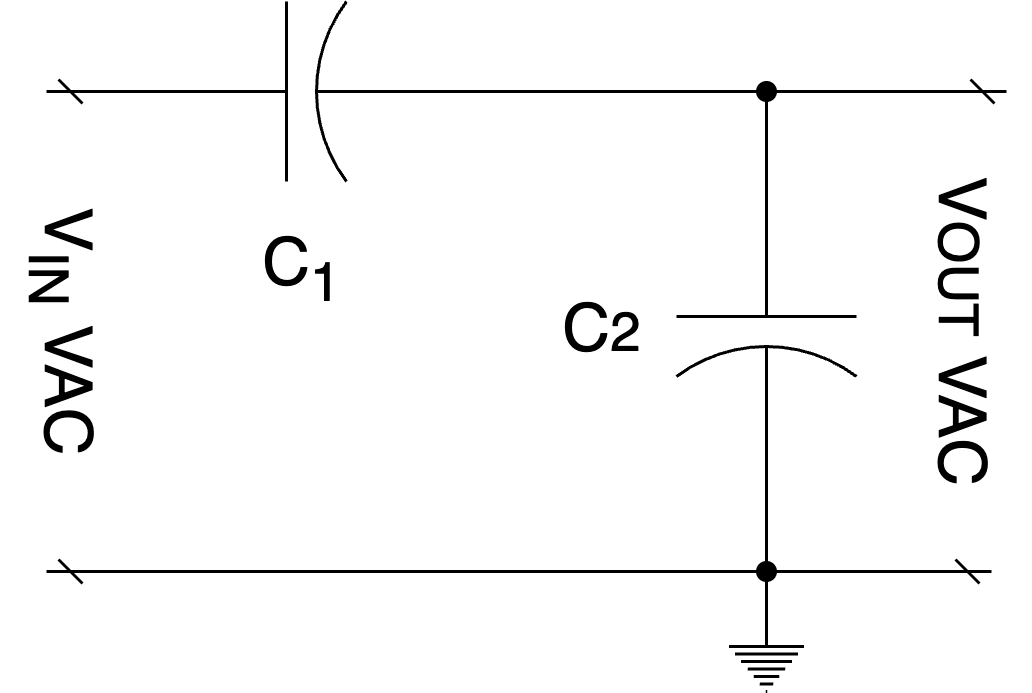

The diagram above was exported from draw.io. Its source (the exported page's mxGraphModel, read from the mxfile embedded in the PNG):
<mxGraphModel dx="637" dy="852" grid="1" gridSize="10" guides="1" tooltips="1" connect="1" arrows="1" fold="1" page="1" pageScale="1" pageWidth="850" pageHeight="1100" math="0" shadow="0">
  <root>
    <mxCell id="0" />
    <mxCell id="1" parent="0" />
    <mxCell id="Jwbc90O_ujwcIK33lNIT-8" style="edgeStyle=orthogonalEdgeStyle;rounded=0;orthogonalLoop=1;jettySize=auto;html=1;endArrow=dash;endFill=0;" edge="1" parent="1" source="Jwbc90O_ujwcIK33lNIT-2">
      <mxGeometry relative="1" as="geometry">
        <mxPoint x="340" y="470" as="targetPoint" />
      </mxGeometry>
    </mxCell>
    <mxCell id="Jwbc90O_ujwcIK33lNIT-2" value="" style="pointerEvents=1;verticalLabelPosition=bottom;shadow=0;dashed=0;align=center;html=1;verticalAlign=top;shape=mxgraph.electrical.capacitors.capacitor_2;" vertex="1" parent="1">
      <mxGeometry x="375" y="440" width="100" height="60" as="geometry" />
    </mxCell>
    <mxCell id="Jwbc90O_ujwcIK33lNIT-5" style="edgeStyle=orthogonalEdgeStyle;rounded=0;orthogonalLoop=1;jettySize=auto;html=1;endArrow=oval;endFill=1;" edge="1" parent="1" source="Jwbc90O_ujwcIK33lNIT-3">
      <mxGeometry relative="1" as="geometry">
        <mxPoint x="580" y="470" as="targetPoint" />
      </mxGeometry>
    </mxCell>
    <mxCell id="Jwbc90O_ujwcIK33lNIT-6" style="edgeStyle=orthogonalEdgeStyle;rounded=0;orthogonalLoop=1;jettySize=auto;html=1;endArrow=oval;endFill=1;" edge="1" parent="1" source="Jwbc90O_ujwcIK33lNIT-3">
      <mxGeometry relative="1" as="geometry">
        <mxPoint x="580" y="630" as="targetPoint" />
      </mxGeometry>
    </mxCell>
    <mxCell id="Jwbc90O_ujwcIK33lNIT-3" value="" style="pointerEvents=1;verticalLabelPosition=bottom;shadow=0;dashed=0;align=center;html=1;verticalAlign=top;shape=mxgraph.electrical.capacitors.capacitor_2;rotation=90;" vertex="1" parent="1">
      <mxGeometry x="530" y="520" width="100" height="60" as="geometry" />
    </mxCell>
    <mxCell id="Jwbc90O_ujwcIK33lNIT-4" style="edgeStyle=orthogonalEdgeStyle;rounded=0;orthogonalLoop=1;jettySize=auto;html=1;endArrow=dash;endFill=0;" edge="1" parent="1" source="Jwbc90O_ujwcIK33lNIT-2">
      <mxGeometry relative="1" as="geometry">
        <mxPoint x="660" y="470" as="targetPoint" />
      </mxGeometry>
    </mxCell>
    <mxCell id="Jwbc90O_ujwcIK33lNIT-7" style="edgeStyle=orthogonalEdgeStyle;rounded=0;orthogonalLoop=1;jettySize=auto;html=1;endArrow=dash;endFill=0;startArrow=dash;startFill=0;" edge="1" parent="1">
      <mxGeometry relative="1" as="geometry">
        <mxPoint x="340" y="630" as="sourcePoint" />
        <mxPoint x="655" y="630" as="targetPoint" />
      </mxGeometry>
    </mxCell>
    <mxCell id="Jwbc90O_ujwcIK33lNIT-9" value="C&lt;sub&gt;1&lt;/sub&gt;" style="text;html=1;align=center;verticalAlign=middle;resizable=0;points=[];autosize=1;strokeColor=none;fillColor=none;fontSize=22;" vertex="1" parent="1">
      <mxGeometry x="400" y="510" width="50" height="40" as="geometry" />
    </mxCell>
    <mxCell id="Jwbc90O_ujwcIK33lNIT-10" value="C&lt;span style=&quot;font-size: 18.3333px;&quot;&gt;2&lt;/span&gt;" style="text;html=1;align=center;verticalAlign=middle;resizable=0;points=[];autosize=1;strokeColor=none;fillColor=none;fontSize=22;" vertex="1" parent="1">
      <mxGeometry x="500" y="530" width="50" height="40" as="geometry" />
    </mxCell>
    <mxCell id="Jwbc90O_ujwcIK33lNIT-12" value="V&lt;sub&gt;IN&lt;/sub&gt;&amp;nbsp;VAC" style="text;html=1;align=center;verticalAlign=middle;resizable=0;points=[];autosize=1;strokeColor=none;fillColor=none;fontSize=22;rotation=90;" vertex="1" parent="1">
      <mxGeometry x="290" y="530" width="110" height="40" as="geometry" />
    </mxCell>
    <mxCell id="Jwbc90O_ujwcIK33lNIT-13" value="V&lt;span style=&quot;font-size: 18.3333px;&quot;&gt;OUT&lt;/span&gt;&amp;nbsp;VAC" style="text;html=1;align=center;verticalAlign=middle;resizable=0;points=[];autosize=1;strokeColor=none;fillColor=none;fontSize=22;rotation=90;" vertex="1" parent="1">
      <mxGeometry x="580" y="530" width="130" height="40" as="geometry" />
    </mxCell>
    <mxCell id="Jwbc90O_ujwcIK33lNIT-15" style="edgeStyle=orthogonalEdgeStyle;rounded=0;orthogonalLoop=1;jettySize=auto;html=1;endArrow=none;endFill=0;" edge="1" parent="1" source="Jwbc90O_ujwcIK33lNIT-14">
      <mxGeometry relative="1" as="geometry">
        <mxPoint x="580" y="630" as="targetPoint" />
      </mxGeometry>
    </mxCell>
    <mxCell id="Jwbc90O_ujwcIK33lNIT-14" value="" style="pointerEvents=1;verticalLabelPosition=bottom;shadow=0;dashed=0;align=center;html=1;verticalAlign=top;shape=mxgraph.electrical.signal_sources.protective_earth;" vertex="1" parent="1">
      <mxGeometry x="567.5" y="650" width="25" height="20" as="geometry" />
    </mxCell>
  </root>
</mxGraphModel>